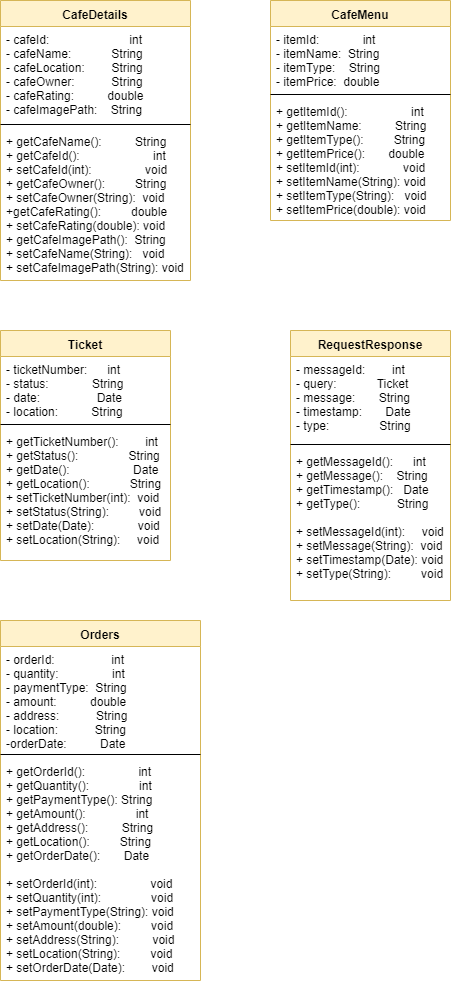

The diagram above was exported from draw.io. Its source (the exported page's mxGraphModel, read from the mxfile embedded in the PNG):
<mxGraphModel dx="512" dy="419" grid="1" gridSize="10" guides="0" tooltips="1" connect="1" arrows="1" fold="1" page="1" pageScale="1" pageWidth="850" pageHeight="1100" math="0" shadow="0">
  <root>
    <mxCell id="0" />
    <mxCell id="1" parent="0" />
    <mxCell id="aIA0GwWjRZrYaasgELN9-1" value="CafeDetails" style="swimlane;fontStyle=1;align=center;verticalAlign=top;childLayout=stackLayout;horizontal=1;startSize=26;horizontalStack=0;resizeParent=1;resizeParentMax=0;resizeLast=0;collapsible=1;marginBottom=0;fillColor=#fff2cc;strokeColor=#d6b656;" vertex="1" parent="1">
      <mxGeometry x="20" y="20" width="190" height="280" as="geometry" />
    </mxCell>
    <mxCell id="aIA0GwWjRZrYaasgELN9-2" value="- cafeId:                        int&#10;- cafeName:            String&#10;- cafeLocation:        String&#10;- cafeOwner:           String&#10;- cafeRating:          double&#10;- cafeImagePath:    String&#10;" style="text;strokeColor=none;fillColor=none;align=left;verticalAlign=top;spacingLeft=4;spacingRight=4;overflow=hidden;rotatable=0;points=[[0,0.5],[1,0.5]];portConstraint=eastwest;" vertex="1" parent="aIA0GwWjRZrYaasgELN9-1">
      <mxGeometry y="26" width="190" height="94" as="geometry" />
    </mxCell>
    <mxCell id="aIA0GwWjRZrYaasgELN9-3" value="" style="line;strokeWidth=1;fillColor=none;align=left;verticalAlign=middle;spacingTop=-1;spacingLeft=3;spacingRight=3;rotatable=0;labelPosition=right;points=[];portConstraint=eastwest;" vertex="1" parent="aIA0GwWjRZrYaasgELN9-1">
      <mxGeometry y="120" width="190" height="8" as="geometry" />
    </mxCell>
    <mxCell id="aIA0GwWjRZrYaasgELN9-4" value="+ getCafeName():          String&#10;+ getCafeId():                      int&#10;+ setCafeId(int):                void&#10;+ getCafeOwner():         String&#10;+ setCafeOwner(String):  void&#10;+getCafeRating():         double&#10;+ setCafeRating(double): void&#10;+ getCafeImagePath():  String&#10;+ setCafeName(String):   void&#10;+ setCafeImagePath(String): void&#10;" style="text;strokeColor=none;fillColor=none;align=left;verticalAlign=top;spacingLeft=4;spacingRight=4;overflow=hidden;rotatable=0;points=[[0,0.5],[1,0.5]];portConstraint=eastwest;" vertex="1" parent="aIA0GwWjRZrYaasgELN9-1">
      <mxGeometry y="128" width="190" height="152" as="geometry" />
    </mxCell>
    <mxCell id="aIA0GwWjRZrYaasgELN9-5" value="CafeMenu" style="swimlane;fontStyle=1;align=center;verticalAlign=top;childLayout=stackLayout;horizontal=1;startSize=26;horizontalStack=0;resizeParent=1;resizeParentMax=0;resizeLast=0;collapsible=1;marginBottom=0;fillColor=#fff2cc;strokeColor=#d6b656;" vertex="1" parent="1">
      <mxGeometry x="290" y="20" width="180" height="220" as="geometry">
        <mxRectangle x="290" y="20" width="90" height="26" as="alternateBounds" />
      </mxGeometry>
    </mxCell>
    <mxCell id="aIA0GwWjRZrYaasgELN9-6" value="- itemId:             int&#10;- itemName:  String&#10;- itemType:    String&#10;- itemPrice:  double" style="text;strokeColor=none;fillColor=none;align=left;verticalAlign=top;spacingLeft=4;spacingRight=4;overflow=hidden;rotatable=0;points=[[0,0.5],[1,0.5]];portConstraint=eastwest;" vertex="1" parent="aIA0GwWjRZrYaasgELN9-5">
      <mxGeometry y="26" width="180" height="64" as="geometry" />
    </mxCell>
    <mxCell id="aIA0GwWjRZrYaasgELN9-7" value="" style="line;strokeWidth=1;fillColor=none;align=left;verticalAlign=middle;spacingTop=-1;spacingLeft=3;spacingRight=3;rotatable=0;labelPosition=right;points=[];portConstraint=eastwest;" vertex="1" parent="aIA0GwWjRZrYaasgELN9-5">
      <mxGeometry y="90" width="180" height="8" as="geometry" />
    </mxCell>
    <mxCell id="aIA0GwWjRZrYaasgELN9-8" value="+ getItemId():                   int&#10;+ getItemName:          String&#10;+ getItemType():         String&#10;+ getItemPrice():       double&#10;+ setItemId(int):             void&#10;+ setItemName(String): void&#10;+ setItemType(String):   void&#10;+ setItemPrice(double): void" style="text;strokeColor=none;fillColor=none;align=left;verticalAlign=top;spacingLeft=4;spacingRight=4;overflow=hidden;rotatable=0;points=[[0,0.5],[1,0.5]];portConstraint=eastwest;" vertex="1" parent="aIA0GwWjRZrYaasgELN9-5">
      <mxGeometry y="98" width="180" height="122" as="geometry" />
    </mxCell>
    <mxCell id="aIA0GwWjRZrYaasgELN9-9" value="Orders" style="swimlane;fontStyle=1;align=center;verticalAlign=top;childLayout=stackLayout;horizontal=1;startSize=26;horizontalStack=0;resizeParent=1;resizeParentMax=0;resizeLast=0;collapsible=1;marginBottom=0;fillColor=#fff2cc;strokeColor=#d6b656;" vertex="1" parent="1">
      <mxGeometry x="20" y="640" width="200" height="360" as="geometry" />
    </mxCell>
    <mxCell id="aIA0GwWjRZrYaasgELN9-10" value="- orderId:                 int&#10;- quantity:                int&#10;- paymentType:  String&#10;- amount:          double&#10;- address:           String&#10;- location:           String&#10;-orderDate:          Date" style="text;strokeColor=none;fillColor=none;align=left;verticalAlign=top;spacingLeft=4;spacingRight=4;overflow=hidden;rotatable=0;points=[[0,0.5],[1,0.5]];portConstraint=eastwest;" vertex="1" parent="aIA0GwWjRZrYaasgELN9-9">
      <mxGeometry y="26" width="200" height="104" as="geometry" />
    </mxCell>
    <mxCell id="aIA0GwWjRZrYaasgELN9-11" value="" style="line;strokeWidth=1;fillColor=none;align=left;verticalAlign=middle;spacingTop=-1;spacingLeft=3;spacingRight=3;rotatable=0;labelPosition=right;points=[];portConstraint=eastwest;" vertex="1" parent="aIA0GwWjRZrYaasgELN9-9">
      <mxGeometry y="130" width="200" height="8" as="geometry" />
    </mxCell>
    <mxCell id="aIA0GwWjRZrYaasgELN9-12" value="+ getOrderId():                int&#10;+ getQuantity():               int&#10;+ getPaymentType(): String&#10;+ getAmount():               int&#10;+ getAddress():          String&#10;+ getLocation():         String&#10;+ getOrderDate():       Date&#10;&#10;+ setOrderId(int):                void&#10;+ setQuantity(int):               void&#10;+ setPaymentType(String): void&#10;+ setAmount(double):         void&#10;+ setAddress(String):          void&#10;+ setLocation(String):         void&#10;+ setOrderDate(Date):        void&#10;" style="text;strokeColor=none;fillColor=none;align=left;verticalAlign=top;spacingLeft=4;spacingRight=4;overflow=hidden;rotatable=0;points=[[0,0.5],[1,0.5]];portConstraint=eastwest;" vertex="1" parent="aIA0GwWjRZrYaasgELN9-9">
      <mxGeometry y="138" width="200" height="222" as="geometry" />
    </mxCell>
    <mxCell id="aIA0GwWjRZrYaasgELN9-14" value="RequestResponse" style="swimlane;fontStyle=1;align=center;verticalAlign=top;childLayout=stackLayout;horizontal=1;startSize=26;horizontalStack=0;resizeParent=1;resizeParentMax=0;resizeLast=0;collapsible=1;marginBottom=0;fillColor=#fff2cc;strokeColor=#d6b656;" vertex="1" parent="1">
      <mxGeometry x="310" y="350" width="160" height="270" as="geometry" />
    </mxCell>
    <mxCell id="aIA0GwWjRZrYaasgELN9-15" value="- messageId:        int&#10;- query:            Ticket&#10;- message:       String&#10;- timestamp:       Date&#10;- type:               String" style="text;strokeColor=none;fillColor=none;align=left;verticalAlign=top;spacingLeft=4;spacingRight=4;overflow=hidden;rotatable=0;points=[[0,0.5],[1,0.5]];portConstraint=eastwest;" vertex="1" parent="aIA0GwWjRZrYaasgELN9-14">
      <mxGeometry y="26" width="160" height="84" as="geometry" />
    </mxCell>
    <mxCell id="aIA0GwWjRZrYaasgELN9-16" value="" style="line;strokeWidth=1;fillColor=none;align=left;verticalAlign=middle;spacingTop=-1;spacingLeft=3;spacingRight=3;rotatable=0;labelPosition=right;points=[];portConstraint=eastwest;" vertex="1" parent="aIA0GwWjRZrYaasgELN9-14">
      <mxGeometry y="110" width="160" height="8" as="geometry" />
    </mxCell>
    <mxCell id="aIA0GwWjRZrYaasgELN9-17" value="+ getMessageId():      int&#10;+ getMessage():    String&#10;+ getTimestamp():   Date&#10;+ getType():           String&#10;&#10;+ setMessageId(int):     void&#10;+ setMessage(String):  void&#10;+ setTimestamp(Date): void&#10;+ setType(String):         void" style="text;strokeColor=none;fillColor=none;align=left;verticalAlign=top;spacingLeft=4;spacingRight=4;overflow=hidden;rotatable=0;points=[[0,0.5],[1,0.5]];portConstraint=eastwest;" vertex="1" parent="aIA0GwWjRZrYaasgELN9-14">
      <mxGeometry y="118" width="160" height="152" as="geometry" />
    </mxCell>
    <mxCell id="aIA0GwWjRZrYaasgELN9-18" value="Ticket" style="swimlane;fontStyle=1;align=center;verticalAlign=top;childLayout=stackLayout;horizontal=1;startSize=26;horizontalStack=0;resizeParent=1;resizeParentMax=0;resizeLast=0;collapsible=1;marginBottom=0;fillColor=#fff2cc;strokeColor=#d6b656;" vertex="1" parent="1">
      <mxGeometry x="20" y="350" width="170" height="230" as="geometry" />
    </mxCell>
    <mxCell id="aIA0GwWjRZrYaasgELN9-19" value="- ticketNumber:      int&#10;- status:             String&#10;- date:                 Date&#10;- location:          String" style="text;strokeColor=none;fillColor=none;align=left;verticalAlign=top;spacingLeft=4;spacingRight=4;overflow=hidden;rotatable=0;points=[[0,0.5],[1,0.5]];portConstraint=eastwest;" vertex="1" parent="aIA0GwWjRZrYaasgELN9-18">
      <mxGeometry y="26" width="170" height="64" as="geometry" />
    </mxCell>
    <mxCell id="aIA0GwWjRZrYaasgELN9-20" value="" style="line;strokeWidth=1;fillColor=none;align=left;verticalAlign=middle;spacingTop=-1;spacingLeft=3;spacingRight=3;rotatable=0;labelPosition=right;points=[];portConstraint=eastwest;" vertex="1" parent="aIA0GwWjRZrYaasgELN9-18">
      <mxGeometry y="90" width="170" height="8" as="geometry" />
    </mxCell>
    <mxCell id="aIA0GwWjRZrYaasgELN9-21" value="+ getTicketNumber():        int&#10;+ getStatus():               String&#10;+ getDate():                   Date&#10;+ getLocation():            String&#10;+ setTicketNumber(int):  void&#10;+ setStatus(String):         void&#10;+ setDate(Date):             void&#10;+ setLocation(String):     void&#10;" style="text;strokeColor=none;fillColor=none;align=left;verticalAlign=top;spacingLeft=4;spacingRight=4;overflow=hidden;rotatable=0;points=[[0,0.5],[1,0.5]];portConstraint=eastwest;" vertex="1" parent="aIA0GwWjRZrYaasgELN9-18">
      <mxGeometry y="98" width="170" height="132" as="geometry" />
    </mxCell>
  </root>
</mxGraphModel>